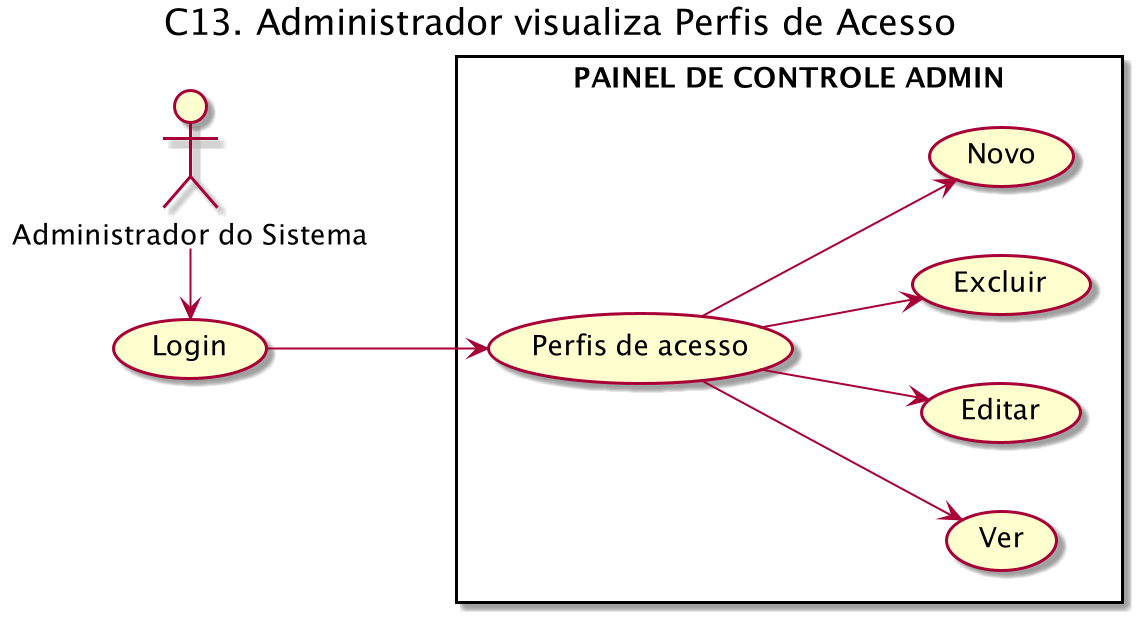

The diagram above was rendered by PlantUML. Its source (embedded in the PNG):
@startuml
left to right direction
title "C13. Administrador visualiza Perfis de Acesso"
Admin as "Administrador do Sistema"

rectangle "PAINEL DE CONTROLE ADMIN" {
    (Perfis de acesso) as roles
    (Ver) as view
    (Editar) as edit
    (Excluir) as delete
    (Novo) as add
}

(Login) as login

Admin -r--> login
login --> roles
roles --> view
roles --> edit
roles --> delete
roles --> add

@enduml